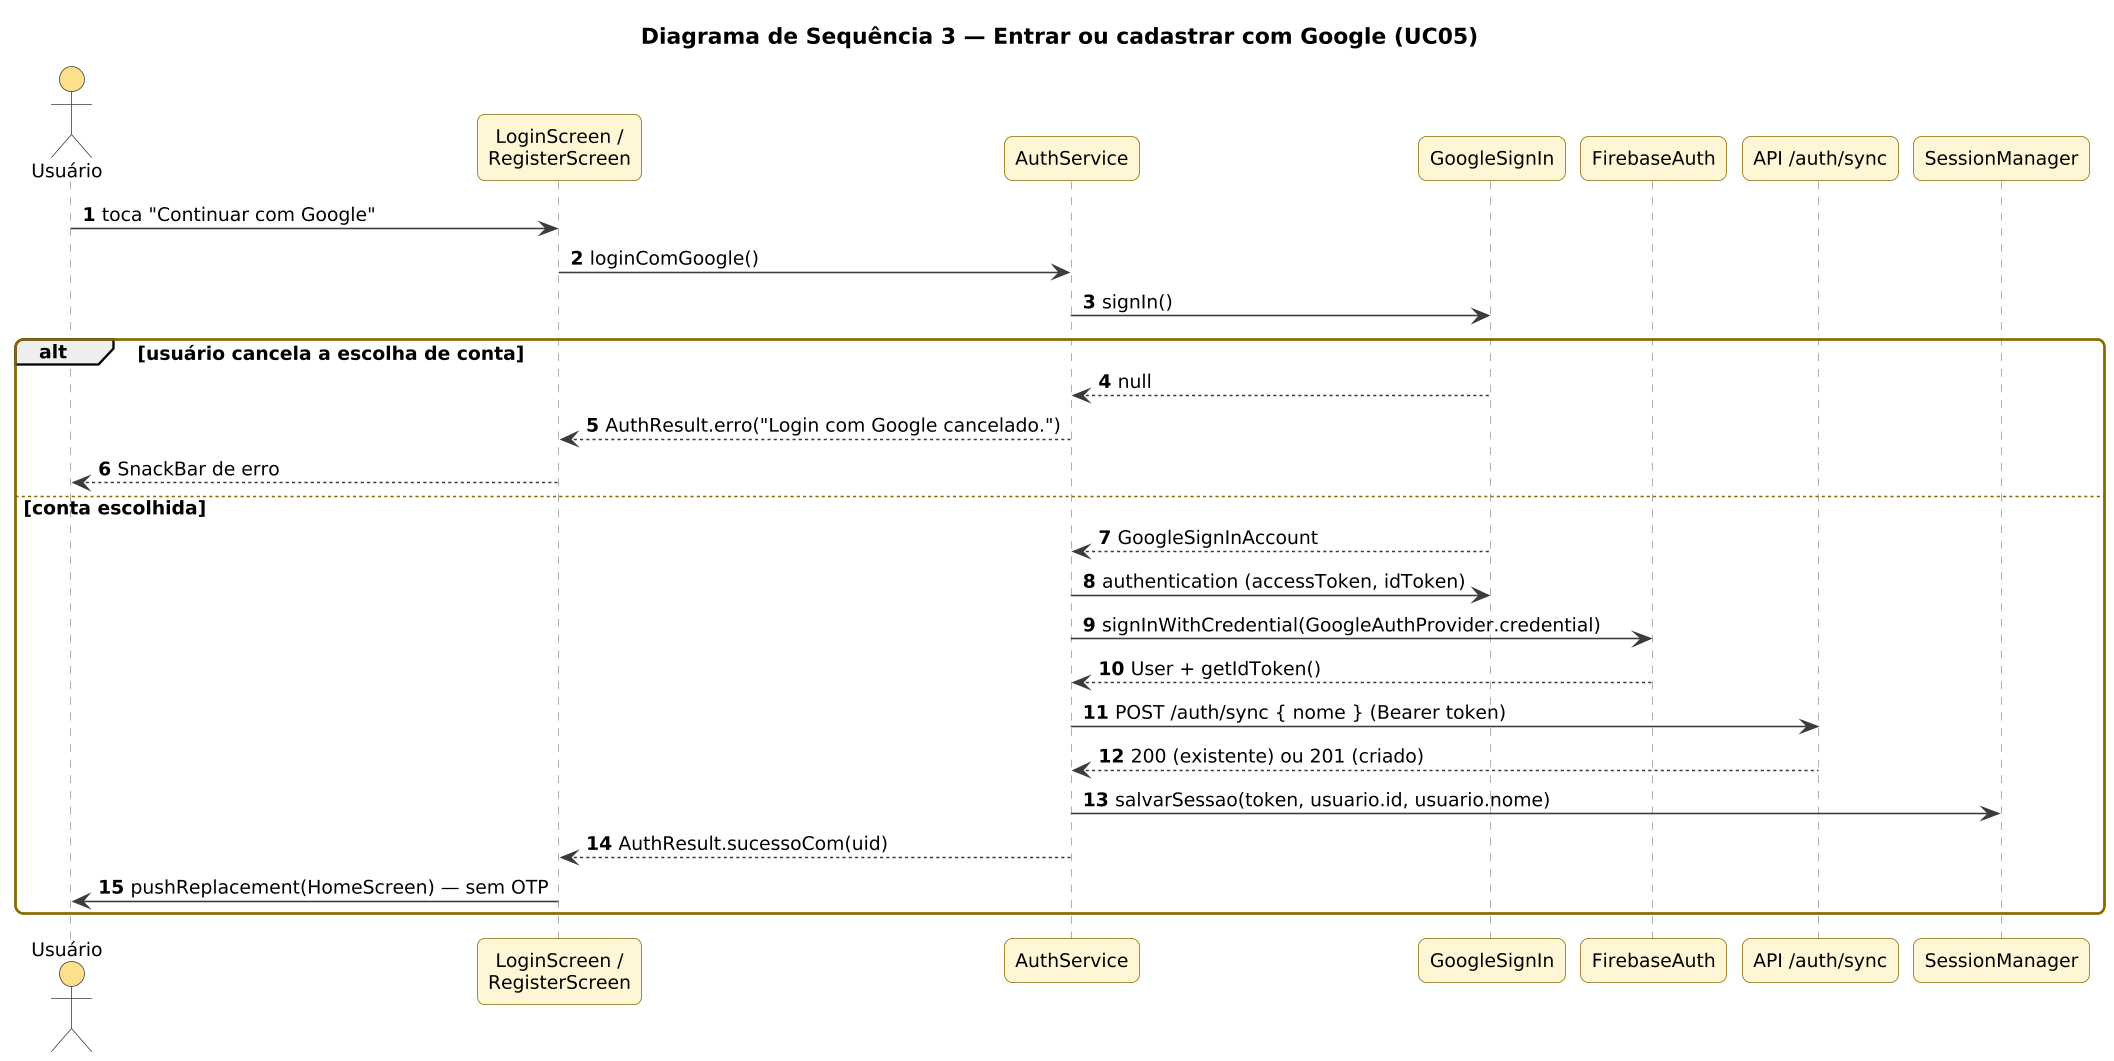

The diagram above was rendered by PlantUML. Its source (embedded in the PNG):
@startuml
skinparamlocked dpi 150
!include style.iuml
autonumber
title Diagrama de Sequência 3 — Entrar ou cadastrar com Google (UC05)
actor Usuário as U
participant "LoginScreen /\nRegisterScreen" as LS
participant "AuthService" as AS
participant "GoogleSignIn" as GS
participant "FirebaseAuth" as FB
participant "API /auth/sync" as API
participant "SessionManager" as SM

U -> LS : toca "Continuar com Google"
LS -> AS : loginComGoogle()
AS -> GS : signIn()
alt usuário cancela a escolha de conta
  GS --> AS : null
  AS --> LS : AuthResult.erro("Login com Google cancelado.")
  LS --> U : SnackBar de erro
else conta escolhida
  GS --> AS : GoogleSignInAccount
  AS -> GS : authentication (accessToken, idToken)
  AS -> FB : signInWithCredential(GoogleAuthProvider.credential)
  FB --> AS : User + getIdToken()
  AS -> API : POST /auth/sync { nome } (Bearer token)
  API --> AS : 200 (existente) ou 201 (criado)
  AS -> SM : salvarSessao(token, usuario.id, usuario.nome)
  AS --> LS : AuthResult.sucessoCom(uid)
  LS -> U : pushReplacement(HomeScreen) — sem OTP
end
@enduml